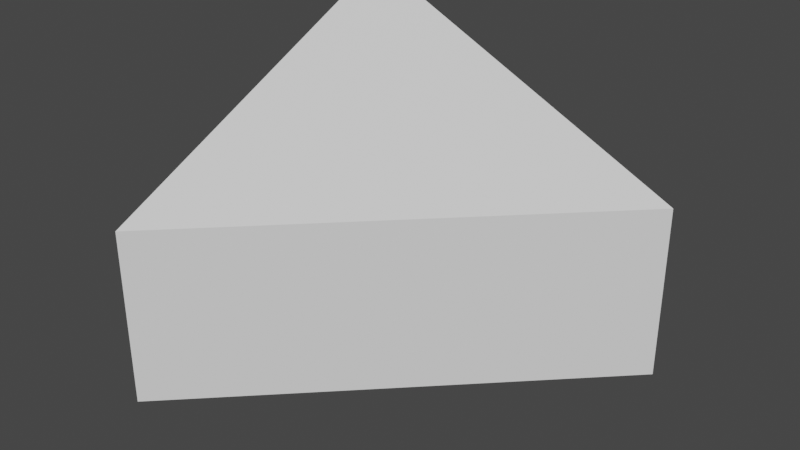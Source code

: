 # Source: target3.blend  (saved by Blender 3.3.6; exported with 4.5.12 LTS)
import bpy
from mathutils import Matrix  # noqa: F401  (used for matrix-valued properties, if any)

bpy.ops.wm.read_factory_settings(use_empty=True)
scene = bpy.context.scene
scene.name = 'Scene'

# ---- materials (node trees are filled in below, after node groups)
mat_material = bpy.data.materials.new('Material')
mat_material.alpha_threshold = 0.0
mat_material.use_transparent_shadow = False
mat_material.line_color = (0.0, 0.0, 0.0, 1.0)

# ---- material node trees
mat_material.use_nodes = True; mat_material.node_tree.nodes.clear()
_N = mat_material.node_tree.nodes; _L = mat_material.node_tree.links
n0 = _N.new('ShaderNodeOutputMaterial'); n0.name = 'Material Output'; n0.location = (300, 300)
n1 = _N.new('ShaderNodeBsdfPrincipled'); n1.name = 'Principled BSDF'; n1.location = (10, 300)
n1.distribution = 'GGX'
n1.subsurface_method = 'RANDOM_WALK_SKIN'
n1.inputs[2].default_value = 0.4
n1.inputs[3].default_value = 1.45
n1.inputs[27].default_value = (0.0, 0.0, 0.0, 1.0)
n1.inputs[28].default_value = 1.0
_L.new(n1.outputs[0], n0.inputs[0])
n0.is_active_output = True

# ---- world
world_world = bpy.data.worlds.new('World'); scene.world = world_world
world_world.use_nodes = True; world_world.node_tree.nodes.clear()
_N = world_world.node_tree.nodes; _L = world_world.node_tree.links
n0 = _N.new('ShaderNodeOutputWorld'); n0.name = 'World Output'; n0.location = (300, 300)
n1 = _N.new('ShaderNodeBackground'); n1.name = 'Background'; n1.location = (10, 300)
n1.inputs[0].default_value = (0.05088, 0.05088, 0.05088, 1.0)
_L.new(n1.outputs[0], n0.inputs[0])
n0.is_active_output = True
world_world.color = (0.05088, 0.05088, 0.05088)
world_world.use_sun_shadow = False
world_world.sun_shadow_jitter_overblur = 0.0

# ---- meshes
me_cube_001 = bpy.data.meshes.new('Cube.001')
me_cube_001.from_pydata([(1.373, 0.6268, 0.3336), (1.373, 0.6268, -0.6958), (-0.6268, 0.6268, 1.304), (-0.6268, 0.6268, -0.6958), (-0.6268, -1.373, 0.3336), (-0.6268, -1.373, -0.6958)], [], [(0, 2, 4), (5, 4, 2, 3), (3, 1, 5), (3, 2, 0, 1), (0, 4, 5, 1)])
_uv = me_cube_001.uv_layers.new(name='UVMap')
_uv.uv.foreach_set('vector', [0.5037, 0.5, 0.875, 0.5, 0.875, 0.75, 0.375, 0.0, 0.5037, 0.0, 0.625, 0.25, 0.375, 0.25, 0.125, 0.5, 0.375, 0.5, 0.125, 0.75, 0.375, 0.25, 0.625, 0.25, 0.5037, 0.5, 0.375, 0.5, 0.5037, 0.5, 0.875, 0.75, 0.375, 0.0, 0.375, 0.5])
me_cube_001.materials.append(mat_material)
me_cube_001.use_mirror_vertex_groups = False
me_cube_001.update()

# ---- objects
ob_cube_001 = bpy.data.objects.new('Cube.001', me_cube_001)

# ---- transforms, parenting, visibility, modifiers, constraints
ob_cube_001.location = (-0.3732, 1.76, -0.3042)
ob_cube_001.lock_rotations_4d = False
ob_cube_001.empty_display_type = 'ARROWS'
ob_cube_001.lineart.crease_threshold = 0.0

# ---- collection membership
scene.collection.objects.link(ob_cube_001)

# ---- scene / render settings (as saved in the file)
scene.frame_start = 1; scene.frame_end = 250; scene.frame_set(1)
scene.render.engine = 'BLENDER_EEVEE_NEXT'
scene.cycles.sampling_pattern = 'TABULATED_SOBOL'
scene.cycles.use_light_tree = False
scene.view_settings.view_transform = 'Filmic'
bpy.context.view_layer.update()

# ---- added for rendering (the .blend has no active camera and no usable light): camera, sun
cam_auto = bpy.data.cameras.new('AutoCamera')
cam_auto.lens = 50.0
cam_auto.sensor_width = 36.0
cam_auto.clip_end = 1000.0
ob_auto_camera = bpy.data.objects.new('AutoCamera', cam_auto)
scene.collection.objects.link(ob_auto_camera)
ob_auto_camera.location = (3.20507, -2.45919, 2.56406)
ob_auto_camera.rotation_euler = (1.09748, -7.21219e-08, 0.694738)
scene.camera = ob_auto_camera
light_auto_sun = bpy.data.lights.new('AutoSun', 'SUN')
light_auto_sun.energy = 3.0
light_auto_sun.angle = 0.0523599
ob_auto_sun = bpy.data.objects.new('AutoSun', light_auto_sun)
scene.collection.objects.link(ob_auto_sun)
ob_auto_sun.rotation_euler = (0.872665, 0.174533, 0.523599)
bpy.context.view_layer.update()
